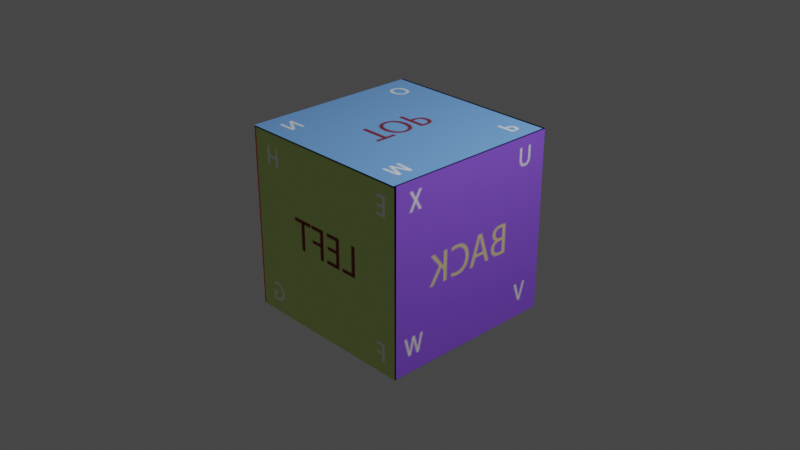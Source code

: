 # Source: helper-cube.blend  (saved by Blender 2.80.75; exported with 4.5.12 LTS)
import bpy
from mathutils import Matrix  # noqa: F401  (used for matrix-valued properties, if any)

bpy.ops.wm.read_factory_settings(use_empty=True)
scene = bpy.context.scene
scene.name = 'Scene'

# ---- collections
col_collection = bpy.data.collections.new('Collection'); scene.collection.children.link(col_collection)

# ---- images (referenced by path relative to the original .blend; pixels are not part of the script)
import os
ASSET_DIR = os.environ.get("B2B_ASSET_DIR", "")  # directory of the original .blend (textures are referenced by path, not embedded)
HERE = os.path.dirname(os.path.abspath(__file__))  # packed textures are extracted next to this script under _unpacked/

def load_image(name, relpath, width, height, colorspace="sRGB"):
    """Load a texture the original file referenced (path relative to the .blend, or extracted next to this script)."""
    p = next((c for c in (os.path.join(HERE, relpath), os.path.join(ASSET_DIR, relpath)) if relpath and os.path.exists(c)), "")
    if p:
        img = bpy.data.images.load(p, check_existing=True)
        img.name = name
    else:  # same state as the original file: an image datablock whose file is absent (Cycles renders it pink)
        img = bpy.data.images.new(name, width, height)
        img.source = "FILE"
        img.filepath = "//" + (relpath or name)
    img.colorspace_settings.name = colorspace
    return img
img_directions_cube_png_001 = load_image('directions_cube.png.001', '_unpacked/directions_cube.8dfe17aa.png', 2048, 2048, 'sRGB')

# ---- materials (node trees are filled in below, after node groups)
mat_material_001 = bpy.data.materials.new('Material.001')
mat_material_001.use_transparent_shadow = False
mat_material_001.preview_render_type = 'CUBE'
mat_material_001.use_preview_world = True

# ---- material node trees
mat_material_001.use_nodes = True; mat_material_001.node_tree.nodes.clear()
_N = mat_material_001.node_tree.nodes; _L = mat_material_001.node_tree.links
n0 = _N.new('ShaderNodeOutputMaterial'); n0.name = 'Material Output'; n0.location = (300, 300)
n1 = _N.new('ShaderNodeBsdfDiffuse'); n1.name = 'Diffuse BSDF'; n1.location = (-17, 378)
n2 = _N.new('ShaderNodeTexImage'); n2.name = 'Image Texture'; n2.location = (-337, 375)
n2.image = img_directions_cube_png_001
n2.extension = 'CLIP'
_L.new(n1.outputs[0], n0.inputs[0])
_L.new(n2.outputs[0], n1.inputs[0])
n0.is_active_output = True

# ---- world
world_world = bpy.data.worlds.new('World'); scene.world = world_world
world_world.use_nodes = True; world_world.node_tree.nodes.clear()
_N = world_world.node_tree.nodes; _L = world_world.node_tree.links
n0 = _N.new('ShaderNodeOutputWorld'); n0.name = 'World Output'; n0.location = (300, 300)
n1 = _N.new('ShaderNodeBackground'); n1.name = 'Background'; n1.location = (10, 300)
n1.inputs[0].default_value = (0.05088, 0.05088, 0.05088, 1.0)
_L.new(n1.outputs[0], n0.inputs[0])
n0.is_active_output = True
world_world.color = (0.05088, 0.05088, 0.05088)
world_world.use_sun_shadow = False
world_world.sun_shadow_jitter_overblur = 0.0

# ---- cameras
cam_camera = bpy.data.cameras.new('Camera')
cam_camera.clip_end = 100.0
cam_camera.ortho_scale = 7.314

# ---- lights
light_light = bpy.data.lights.new('Light', 'POINT')
light_light.transmission_factor = 0.0
light_light.energy = 1000.0
light_light.shadow_soft_size = 0.1
light_light.shadow_maximum_resolution = 0.006
light_light.use_absolute_resolution = True

# ---- meshes
me_cube = bpy.data.meshes.new('Cube')
me_cube.from_pydata([(1.0, 1.0, 1.0), (1.0, 1.0, -1.0), (1.0, -1.0, 1.0), (1.0, -1.0, -1.0), (-1.0, 1.0, 1.0), (-1.0, 1.0, -1.0), (-1.0, -1.0, 1.0), (-1.0, -1.0, -1.0)], [], [(2, 4, 0), (7, 2, 3), (5, 6, 7), (7, 1, 5), (3, 0, 1), (1, 4, 5), (2, 6, 4), (7, 6, 2), (5, 4, 6), (7, 3, 1), (3, 2, 0), (1, 0, 4)])
_uv = me_cube.uv_layers.new(name='UVMap')
_uv.uv.foreach_set('vector', [0.253, 1.001, 0.5026, 0.751, 0.503, 1.001, 0.2523, 0.5014, 0.002728, 0.7517, 0.002368, 0.5018, 0.5023, 0.501, 0.2527, 0.7514, 0.2523, 0.5014, 0.2523, 0.5014, 0.5019, 0.2511, 0.5023, 0.501, 1.002, 0.5003, 0.7526, 0.7506, 0.7522, 0.5007, 0.7522, 0.5007, 0.5026, 0.751, 0.5023, 0.501, 0.253, 1.001, 0.2527, 0.7514, 0.5026, 0.751, 0.2523, 0.5014, 0.2527, 0.7514, 0.002728, 0.7517, 0.5023, 0.501, 0.5026, 0.751, 0.2527, 0.7514, 0.2523, 0.5014, 0.252, 0.2514, 0.5019, 0.2511, 1.002, 0.5003, 1.003, 0.7503, 0.7526, 0.7506, 0.7522, 0.5007, 0.7526, 0.7506, 0.5026, 0.751])
me_cube.materials.append(mat_material_001)
me_cube.use_remesh_preserve_volume = False
me_cube.use_remesh_preserve_attributes = False
me_cube.use_mirror_vertex_groups = False
me_cube.update()

# ---- objects
ob_cube = bpy.data.objects.new('Cube', me_cube)
ob_light = bpy.data.objects.new('Light', light_light)
ob_camera = bpy.data.objects.new('Camera', cam_camera)

# ---- transforms, parenting, visibility, modifiers, constraints
ob_cube.location = (0.0, 0.0, 0.0)
ob_cube.lock_rotations_4d = False
ob_cube.empty_display_type = 'ARROWS'
ob_cube.lineart.crease_threshold = 0.0
ob_light.location = (4.076, 1.005, 5.904)
ob_light.rotation_euler = (0.6503, 0.05522, 1.866)
ob_light.lock_rotations_4d = False
ob_light.empty_display_type = 'ARROWS'
ob_light.color = (0.0, 0.0, 0.0, 0.0)
ob_light.lineart.crease_threshold = 0.0
ob_camera.location = (7.359, -6.926, 4.958)
ob_camera.rotation_euler = (1.109, 0.0, 0.8149)
ob_camera.lock_rotations_4d = False
ob_camera.empty_display_type = 'ARROWS'
ob_camera.color = (0.0, 0.0, 0.0, 0.0)
ob_camera.display_type = 'WIRE'
ob_camera.lineart.crease_threshold = 0.0

# ---- collection membership
col_collection.objects.link(ob_cube)
col_collection.objects.link(ob_light)
col_collection.objects.link(ob_camera)

# ---- scene / render settings (as saved in the file)
scene.camera = ob_camera
scene.frame_start = 1; scene.frame_end = 250; scene.frame_set(68)
scene.render.engine = 'BLENDER_EEVEE_NEXT'
scene.cycles.use_denoising = False
scene.cycles.samples = 128
scene.cycles.sampling_pattern = 'TABULATED_SOBOL'
scene.cycles.use_adaptive_sampling = False
scene.cycles.use_light_tree = False
scene.view_settings.view_transform = 'Filmic'
bpy.context.view_layer.update()
